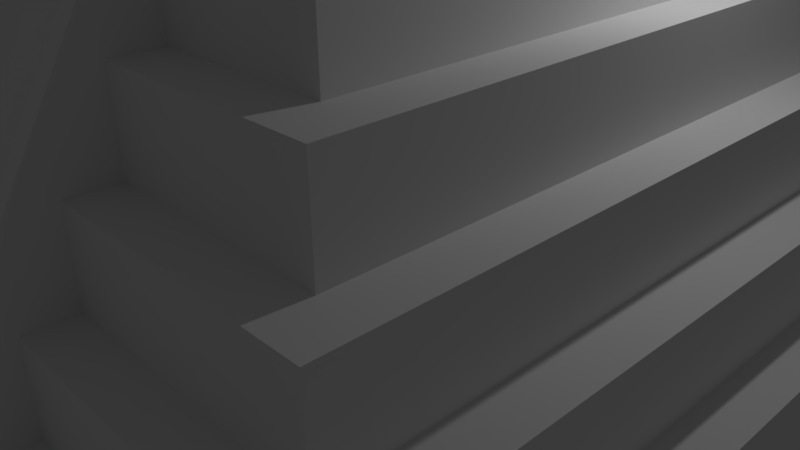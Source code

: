 # Source: pyramid.blend  (saved by Blender 2.77.0; exported with 4.5.12 LTS)
import bpy
from mathutils import Matrix  # noqa: F401  (used for matrix-valued properties, if any)

bpy.ops.wm.read_factory_settings(use_empty=True)
scene = bpy.context.scene
scene.name = 'Scene'

# ---- collections
col_collection_1 = bpy.data.collections.new('Collection 1'); scene.collection.children.link(col_collection_1)

# ---- materials (node trees are filled in below, after node groups)
mat_material = bpy.data.materials.new('Material')
mat_material.alpha_threshold = 0.0
mat_material.use_transparent_shadow = False
mat_material.roughness = 0.5
mat_material.line_color = (0.0, 0.0, 0.0, 1.0)

# ---- material node trees

# ---- world
world_world = bpy.data.worlds.new('World'); scene.world = world_world
world_world.color = (0.05088, 0.05088, 0.05088)
world_world.use_sun_shadow = False
world_world.sun_shadow_jitter_overblur = 0.0
world_world.cycles.sampling_method = 'MANUAL'

# ---- cameras
cam_camera = bpy.data.cameras.new('Camera')
cam_camera.clip_end = 100.0
cam_camera.lens = 35.0
cam_camera.sensor_width = 32.0
cam_camera.sensor_height = 18.0
cam_camera.ortho_scale = 7.314
cam_camera.dof.focus_distance = 0.0
cam_camera.dof.aperture_fstop = 128.0

# ---- lights
light_lamp = bpy.data.lights.new('Lamp', 'POINT')
light_lamp.transmission_factor = 0.0
light_lamp.cutoff_distance = 30.0
light_lamp.energy = 100.0
light_lamp.shadow_buffer_clip_start = 1.001
light_lamp.shadow_soft_size = 0.1
light_lamp.shadow_maximum_resolution = 0.006
light_lamp.use_absolute_resolution = True

# ---- meshes
me_cube = bpy.data.meshes.new('Cube')
me_cube.from_pydata([(1.0, 1.0, -1.0), (1.0, -1.0, -1.0), (-1.0, -1.0, -1.0), (-1.0, 1.0, -1.0), (0.9, 0.9, 1.0), (0.9, -0.9, 1.0), (-0.9, -0.9, 1.0), (-0.9, 0.9, 1.0), (1.0, 1.0, 1.0), (1.0, -1.0, 1.0), (-1.0, 1.0, 1.0), (-1.0, -1.0, 1.0), (0.8, 0.8, 2.818), (0.8, -0.8, 2.818), (0.9, 0.9, 2.818), (0.9, -0.9, 2.818), (-0.9, 0.9, 2.818), (-0.9, -0.9, 2.818), (-0.8, 0.8, 2.818), (-0.8, -0.8, 2.818), (0.7, 0.7, 4.636), (0.7, -0.7, 4.636), (-0.7, 0.7, 4.636), (-0.7, -0.7, 4.636), (0.8, 0.8, 4.636), (0.8, -0.8, 4.636), (-0.8, 0.8, 4.636), (-0.8, -0.8, 4.636), (0.6, 0.6, 6.455), (0.6, -0.6, 6.455), (-0.6, 0.6, 6.455), (-0.6, -0.6, 6.455), (0.7, 0.7, 6.455), (0.7, -0.7, 6.455), (-0.7, 0.7, 6.455), (-0.7, -0.7, 6.455), (0.5, 0.5, 8.273), (0.5, -0.5, 8.273), (-0.5, 0.5, 8.273), (-0.5, -0.5, 8.273), (0.6, 0.6, 8.273), (0.6, -0.6, 8.273), (-0.6, 0.6, 8.273), (-0.6, -0.6, 8.273), (0.4, 0.4, 10.09), (0.4, -0.4, 10.09), (-0.4, 0.4, 10.09), (-0.4, -0.4, 10.09), (0.5, 0.5, 10.09), (0.5, -0.5, 10.09), (-0.5, 0.5, 10.09), (-0.5, -0.5, 10.09), (0.4, 0.4, 12.73), (0.4, -0.4, 12.73), (-0.4, 0.4, 12.73), (-0.4, -0.4, 12.73), (-0.2221, 1.0, -1.0), (-0.2221, -1.0, -1.0), (-0.2221, 1.0, 1.0), (-0.2221, -1.0, 1.0), (-0.2221, 0.9, 1.0), (-0.2221, -0.9, 1.0), (-0.2221, 0.9, 2.818), (-0.2221, -0.9, 2.818), (-0.2221, -0.8, 2.818), (-0.2221, 0.8, 2.818), (-0.2221, 0.8, 4.636), (-0.2221, -0.8, 4.636), (-0.2221, 0.7, 4.636), (-0.2221, -0.7, 4.636), (-0.2221, 0.7, 6.455), (-0.2221, -0.7, 6.455), (-0.2221, 0.6, 6.455), (-0.2221, -0.6, 6.455), (-0.2221, 0.6, 8.273), (-0.2221, -0.6, 8.273), (-0.2221, 0.5, 8.273), (-0.2221, -0.5, 8.273), (-0.2221, 0.5, 10.09), (-0.2221, -0.5, 10.09), (-0.2221, 0.4, 10.09), (-0.2221, -0.4, 10.09), (-0.2221, 0.4, 12.73), (-0.2221, -0.4, 12.73), (0.2374, 1.0, -1.0), (0.2374, -1.0, -1.0), (0.2374, 1.0, 1.0), (0.2374, -1.0, 1.0), (0.2374, 0.9, 1.0), (0.2374, -0.9, 1.0), (0.2374, 0.9, 2.818), (0.2374, -0.9, 2.818), (0.2374, 0.8, 2.818), (0.2374, -0.8, 2.818), (0.2374, 0.8, 4.636), (0.2374, -0.8, 4.636), (0.2374, 0.7, 4.636), (0.2374, -0.7, 4.636), (0.2374, 0.7, 6.455), (0.2374, -0.7, 6.455), (0.2374, 0.6, 6.455), (0.2374, -0.6, 6.455), (0.2374, 0.6, 8.273), (0.2374, -0.6, 8.273), (0.2374, 0.5, 8.273), (0.2374, -0.5, 8.273), (0.2374, 0.5, 10.09), (0.2374, -0.5, 10.09), (0.2374, 0.4, 10.09), (0.2374, -0.4, 10.09), (0.2374, 0.4, 12.73), (0.2374, -0.4, 12.73), (0.2374, -1.16, -1.015), (-0.2221, -1.16, -1.015), (0.1997, -0.5, 10.09), (0.1997, -1.16, -1.015), (-0.1845, -0.5, 10.09), (-0.1845, -1.16, -1.015), (-0.2221, -1.157, 0.0665), (-0.2221, -0.4967, 11.17), (0.2374, -1.157, 0.0665), (0.2374, -0.4967, 11.17), (0.1997, -1.157, 0.0665), (0.1997, -0.4967, 11.17), (-0.1845, -1.157, 0.0665), (-0.1845, -0.4967, 11.17), (0.2374, -0.5, 10.09), (0.1997, -0.5, 10.09), (-0.1845, -0.5, 10.09), (-0.2221, -0.5, 10.09), (0.2374, -0.4967, 11.17), (0.1997, -0.4967, 11.17), (-0.1845, -0.4967, 11.17), (-0.2221, -0.4967, 11.17), (0.2374, -0.3882, 10.06), (0.1997, -0.3882, 10.06), (-0.1845, -0.3882, 10.06), (-0.2221, -0.3882, 10.06), (0.2374, -0.3849, 11.14), (0.1997, -0.3849, 11.14), (-0.1845, -0.3849, 11.14), (-0.2221, -0.3849, 11.14)], [(93, 64)], [(56, 57, 2, 3), (89, 5, 15, 91), (0, 8, 9, 1), (57, 59, 11, 2), (2, 11, 10, 3), (58, 56, 3, 10), (4, 5, 9, 8), (88, 4, 8, 86), (61, 6, 11, 59), (6, 7, 10, 11), (5, 4, 14, 15), (7, 6, 17, 16), (60, 7, 16, 62), (12, 13, 15, 14), (92, 12, 14, 90), (64, 19, 17, 63), (19, 18, 16, 17), (93, 13, 25, 95), (68, 22, 34, 70), (13, 12, 24, 25), (18, 19, 27, 26), (65, 18, 26, 66), (20, 21, 25, 24), (96, 20, 24, 94), (69, 23, 27, 67), (23, 22, 26, 27), (30, 31, 43, 42), (97, 21, 33, 99), (21, 20, 32, 33), (22, 23, 35, 34), (28, 29, 33, 32), (100, 28, 32, 98), (73, 31, 35, 71), (31, 30, 34, 35), (105, 37, 49, 107), (72, 30, 42, 74), (101, 29, 41, 103), (29, 28, 40, 41), (36, 37, 41, 40), (104, 36, 40, 102), (77, 39, 43, 75), (39, 38, 42, 43), (109, 45, 53, 111), (37, 36, 48, 49), (38, 39, 51, 50), (76, 38, 50, 78), (44, 45, 49, 48), (108, 44, 48, 106), (81, 47, 51, 79), (47, 46, 50, 51), (82, 54, 55, 83), (45, 44, 52, 53), (46, 47, 55, 54), (80, 46, 54, 82), (108, 80, 82, 110), (110, 82, 83, 111), (109, 81, 79, 107), (46, 80, 78, 50), (104, 76, 78, 106), (47, 81, 83, 55), (38, 76, 74, 42), (31, 73, 75, 43), (100, 72, 74, 102), (39, 77, 79, 51), (85, 105, 107, 112), (30, 72, 70, 34), (23, 69, 71, 35), (22, 68, 66, 26), (92, 65, 66, 94), (96, 68, 70, 98), (19, 64, 67, 27), (18, 65, 62, 16), (88, 60, 62, 90), (7, 60, 58, 10), (86, 84, 56, 58), (6, 61, 63, 17), (84, 85, 57, 56), (0, 1, 85, 84), (1, 9, 87, 85), (8, 0, 84, 86), (5, 89, 87, 9), (4, 88, 90, 14), (13, 93, 91, 15), (20, 96, 98, 32), (12, 92, 94, 24), (21, 97, 95, 25), (29, 101, 99, 33), (28, 100, 102, 40), (37, 105, 103, 41), (36, 104, 106, 48), (45, 109, 107, 49), (52, 110, 111, 53), (44, 108, 110, 52), (80, 108, 106, 78), (81, 109, 111, 83), (76, 104, 102, 74), (77, 105, 107, 79), (72, 100, 98, 70), (77, 57, 113, 79), (68, 96, 94, 66), (65, 92, 90, 62), (60, 88, 86, 58), (57, 85, 112, 113), (79, 113, 118, 119), (125, 116, 128, 132), (114, 116, 117, 115), (120, 121, 123, 122), (119, 118, 124, 125), (114, 123, 131, 127), (114, 115, 122, 123), (113, 117, 124, 118), (112, 107, 121, 120), (117, 116, 125, 124), (115, 112, 120, 122), (129, 133, 141, 137), (127, 131, 139, 135), (116, 79, 129, 128), (107, 114, 127, 126), (121, 107, 126, 130), (79, 119, 133, 129), (119, 125, 132, 133), (123, 121, 130, 131), (136, 137, 141, 140), (134, 135, 139, 138), (131, 130, 138, 139), (126, 127, 135, 134), (130, 126, 134, 138), (132, 128, 136, 140), (133, 132, 140, 141), (128, 129, 137, 136)])
me_cube.materials.append(mat_material)
me_cube.use_remesh_preserve_volume = False
me_cube.use_remesh_preserve_attributes = False
me_cube.use_mirror_vertex_groups = False
me_cube.update()

# ---- objects
ob_pyramid = bpy.data.objects.new('pyramid', me_cube)
ob_lamp = bpy.data.objects.new('Lamp', light_lamp)
ob_camera = bpy.data.objects.new('Camera', cam_camera)

# ---- transforms, parenting, visibility, modifiers, constraints
ob_pyramid.location = (0.0, 0.0, 0.0)
ob_pyramid.scale = (5.315, 5.315, 0.55)
ob_pyramid.lock_rotations_4d = False
ob_pyramid.empty_display_type = 'ARROWS'
ob_pyramid.lineart.crease_threshold = 0.0
ob_lamp.location = (4.076, 1.005, 5.904)
ob_lamp.rotation_euler = (0.6503, 0.05522, 1.866)
ob_lamp.lock_rotations_4d = False
ob_lamp.empty_display_type = 'ARROWS'
ob_lamp.color = (0.0, 0.0, 0.0, 0.0)
ob_lamp.lineart.crease_threshold = 0.0
ob_camera.location = (7.481, -6.508, 5.344)
ob_camera.rotation_euler = (1.109, 0.01082, 0.8149)
ob_camera.lock_rotations_4d = False
ob_camera.empty_display_type = 'ARROWS'
ob_camera.color = (0.0, 0.0, 0.0, 0.0)
ob_camera.display_type = 'WIRE'
ob_camera.lineart.crease_threshold = 0.0

# ---- collection membership
col_collection_1.objects.link(ob_pyramid)
col_collection_1.objects.link(ob_lamp)
col_collection_1.objects.link(ob_camera)

# ---- scene / render settings (as saved in the file)
scene.camera = ob_camera
scene.frame_start = 1; scene.frame_end = 250; scene.frame_set(1)
scene.render.engine = 'BLENDER_EEVEE_NEXT'
scene.render.resolution_percentage = 50
scene.render.dither_intensity = 0.0
scene.cycles.use_denoising = False
scene.cycles.samples = 128
scene.cycles.sampling_pattern = 'TABULATED_SOBOL'
scene.cycles.light_sampling_threshold = 0.0
scene.cycles.use_adaptive_sampling = False
scene.cycles.use_light_tree = False
scene.cycles.blur_glossy = 0.0
scene.cycles.sample_clamp_indirect = 0.0
scene.view_settings.view_transform = 'Standard'
bpy.context.view_layer.update()
